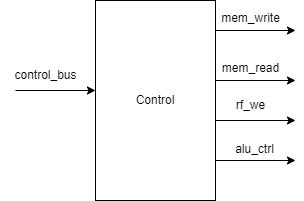

The diagram above was exported from draw.io. Its source (the exported page's mxGraphModel, read from the mxfile embedded in the PNG):
<mxGraphModel dx="1418" dy="820" grid="1" gridSize="10" guides="1" tooltips="1" connect="1" arrows="1" fold="1" page="1" pageScale="1" pageWidth="3300" pageHeight="4681" math="0" shadow="0">
  <root>
    <mxCell id="0" />
    <mxCell id="1" parent="0" />
    <mxCell id="hypIbfu0tcaXz_5Otz1h-1" value="Control" style="rounded=0;whiteSpace=wrap;html=1;" parent="1" vertex="1">
      <mxGeometry x="640" y="200" width="120" height="200" as="geometry" />
    </mxCell>
    <mxCell id="hypIbfu0tcaXz_5Otz1h-2" value="" style="endArrow=classic;html=1;rounded=0;" parent="1" edge="1">
      <mxGeometry width="50" height="50" relative="1" as="geometry">
        <mxPoint x="560" y="290" as="sourcePoint" />
        <mxPoint x="640" y="290" as="targetPoint" />
      </mxGeometry>
    </mxCell>
    <mxCell id="hypIbfu0tcaXz_5Otz1h-3" value="control_bus" style="text;html=1;align=center;verticalAlign=middle;resizable=0;points=[];autosize=1;strokeColor=none;fillColor=none;" parent="1" vertex="1">
      <mxGeometry x="545" y="260" width="90" height="30" as="geometry" />
    </mxCell>
    <mxCell id="hypIbfu0tcaXz_5Otz1h-4" value="" style="endArrow=classic;html=1;rounded=0;" parent="1" edge="1">
      <mxGeometry width="50" height="50" relative="1" as="geometry">
        <mxPoint x="760" y="230" as="sourcePoint" />
        <mxPoint x="840" y="230" as="targetPoint" />
      </mxGeometry>
    </mxCell>
    <mxCell id="hypIbfu0tcaXz_5Otz1h-5" value="mem_write" style="text;html=1;align=center;verticalAlign=middle;resizable=0;points=[];autosize=1;strokeColor=none;fillColor=none;" parent="1" vertex="1">
      <mxGeometry x="755" y="203" width="80" height="30" as="geometry" />
    </mxCell>
    <mxCell id="hypIbfu0tcaXz_5Otz1h-6" value="" style="endArrow=classic;html=1;rounded=0;" parent="1" edge="1">
      <mxGeometry width="50" height="50" relative="1" as="geometry">
        <mxPoint x="760" y="280" as="sourcePoint" />
        <mxPoint x="840" y="280" as="targetPoint" />
      </mxGeometry>
    </mxCell>
    <mxCell id="hypIbfu0tcaXz_5Otz1h-7" value="mem_read" style="text;html=1;align=center;verticalAlign=middle;resizable=0;points=[];autosize=1;strokeColor=none;fillColor=none;" parent="1" vertex="1">
      <mxGeometry x="755" y="253" width="80" height="30" as="geometry" />
    </mxCell>
    <mxCell id="hypIbfu0tcaXz_5Otz1h-8" value="" style="endArrow=classic;html=1;rounded=0;" parent="1" edge="1">
      <mxGeometry width="50" height="50" relative="1" as="geometry">
        <mxPoint x="760" y="320" as="sourcePoint" />
        <mxPoint x="840" y="320" as="targetPoint" />
      </mxGeometry>
    </mxCell>
    <mxCell id="hypIbfu0tcaXz_5Otz1h-9" value="rf_we" style="text;html=1;align=center;verticalAlign=middle;resizable=0;points=[];autosize=1;strokeColor=none;fillColor=none;" parent="1" vertex="1">
      <mxGeometry x="770" y="290" width="50" height="30" as="geometry" />
    </mxCell>
    <mxCell id="hypIbfu0tcaXz_5Otz1h-10" value="" style="endArrow=classic;html=1;rounded=0;" parent="1" edge="1">
      <mxGeometry width="50" height="50" relative="1" as="geometry">
        <mxPoint x="760" y="360" as="sourcePoint" />
        <mxPoint x="840" y="360" as="targetPoint" />
      </mxGeometry>
    </mxCell>
    <mxCell id="hypIbfu0tcaXz_5Otz1h-11" value="alu_ctrl" style="text;html=1;align=center;verticalAlign=middle;resizable=0;points=[];autosize=1;strokeColor=none;fillColor=none;" parent="1" vertex="1">
      <mxGeometry x="769" y="334" width="60" height="30" as="geometry" />
    </mxCell>
  </root>
</mxGraphModel>